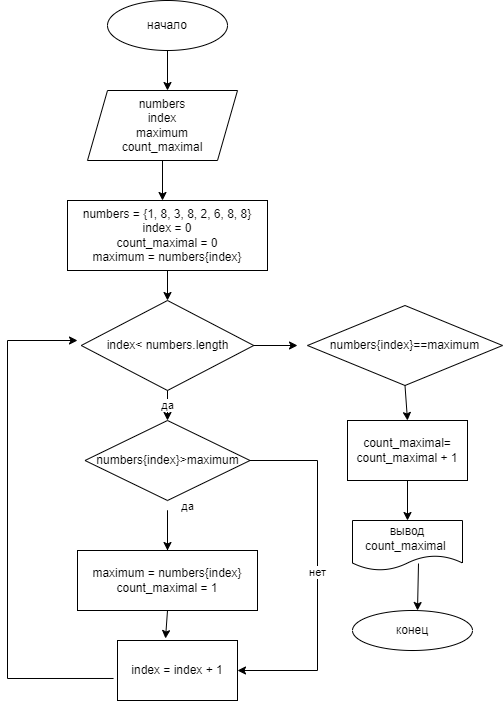

The diagram above was exported from draw.io. Its source (the exported page's mxGraphModel, read from the mxfile embedded in the PNG):
<mxGraphModel dx="868" dy="435" grid="1" gridSize="10" guides="1" tooltips="1" connect="1" arrows="1" fold="1" page="1" pageScale="1" pageWidth="827" pageHeight="1169" math="0" shadow="0">
  <root>
    <mxCell id="0" />
    <mxCell id="1" parent="0" />
    <mxCell id="QQOjpswHdoW0H-pROwFq-1" value="начало" style="ellipse;whiteSpace=wrap;html=1;" vertex="1" parent="1">
      <mxGeometry x="340" y="20" width="120" height="50" as="geometry" />
    </mxCell>
    <mxCell id="QQOjpswHdoW0H-pROwFq-2" value="" style="endArrow=classic;html=1;rounded=0;exitX=0.5;exitY=1;exitDx=0;exitDy=0;" edge="1" parent="1" source="QQOjpswHdoW0H-pROwFq-1">
      <mxGeometry width="50" height="50" relative="1" as="geometry">
        <mxPoint x="390" y="250" as="sourcePoint" />
        <mxPoint x="400" y="110" as="targetPoint" />
      </mxGeometry>
    </mxCell>
    <mxCell id="QQOjpswHdoW0H-pROwFq-8" value="" style="endArrow=classic;html=1;rounded=0;exitX=0.5;exitY=1;exitDx=0;exitDy=0;" edge="1" parent="1">
      <mxGeometry width="50" height="50" relative="1" as="geometry">
        <mxPoint x="400" y="150" as="sourcePoint" />
        <mxPoint x="400" y="170" as="targetPoint" />
      </mxGeometry>
    </mxCell>
    <mxCell id="QQOjpswHdoW0H-pROwFq-22" value="numbers&lt;br&gt;index&lt;br&gt;maximum&lt;br&gt;count_maximal" style="shape=parallelogram;perimeter=parallelogramPerimeter;whiteSpace=wrap;html=1;fixedSize=1;" vertex="1" parent="1">
      <mxGeometry x="320" y="110" width="150" height="70" as="geometry" />
    </mxCell>
    <mxCell id="QQOjpswHdoW0H-pROwFq-33" value="" style="endArrow=classic;html=1;rounded=0;exitX=0.5;exitY=1;exitDx=0;exitDy=0;" edge="1" parent="1" source="QQOjpswHdoW0H-pROwFq-22">
      <mxGeometry width="50" height="50" relative="1" as="geometry">
        <mxPoint x="390" y="300" as="sourcePoint" />
        <mxPoint x="395" y="220" as="targetPoint" />
      </mxGeometry>
    </mxCell>
    <mxCell id="QQOjpswHdoW0H-pROwFq-34" value="numbers = {1, 8, 3, 8, 2, 6, 8, 8}&lt;br&gt;index = 0&lt;br&gt;count_maximal = 0&lt;br&gt;maximum = numbers{index}" style="rounded=0;whiteSpace=wrap;html=1;" vertex="1" parent="1">
      <mxGeometry x="300" y="220" width="200" height="70" as="geometry" />
    </mxCell>
    <mxCell id="QQOjpswHdoW0H-pROwFq-36" value="" style="endArrow=classic;html=1;rounded=0;exitX=0.5;exitY=1;exitDx=0;exitDy=0;" edge="1" parent="1" source="QQOjpswHdoW0H-pROwFq-34">
      <mxGeometry width="50" height="50" relative="1" as="geometry">
        <mxPoint x="390" y="270" as="sourcePoint" />
        <mxPoint x="400" y="320" as="targetPoint" />
      </mxGeometry>
    </mxCell>
    <mxCell id="QQOjpswHdoW0H-pROwFq-37" value="index&amp;lt; numbers.length" style="rhombus;whiteSpace=wrap;html=1;" vertex="1" parent="1">
      <mxGeometry x="313.75" y="320" width="172.5" height="90" as="geometry" />
    </mxCell>
    <mxCell id="QQOjpswHdoW0H-pROwFq-38" value="да" style="edgeStyle=orthogonalEdgeStyle;rounded=0;orthogonalLoop=1;jettySize=auto;html=1;exitX=0.5;exitY=1;exitDx=0;exitDy=0;" edge="1" parent="1" source="QQOjpswHdoW0H-pROwFq-37">
      <mxGeometry relative="1" as="geometry">
        <mxPoint x="400" y="440" as="targetPoint" />
      </mxGeometry>
    </mxCell>
    <mxCell id="QQOjpswHdoW0H-pROwFq-39" style="edgeStyle=orthogonalEdgeStyle;rounded=0;orthogonalLoop=1;jettySize=auto;html=1;exitX=1;exitY=0.5;exitDx=0;exitDy=0;" edge="1" parent="1" source="QQOjpswHdoW0H-pROwFq-37">
      <mxGeometry relative="1" as="geometry">
        <mxPoint x="530" y="365" as="targetPoint" />
      </mxGeometry>
    </mxCell>
    <mxCell id="QQOjpswHdoW0H-pROwFq-40" value="numbers{index}&amp;gt;maximum" style="rhombus;whiteSpace=wrap;html=1;" vertex="1" parent="1">
      <mxGeometry x="317.5" y="440" width="165" height="80" as="geometry" />
    </mxCell>
    <mxCell id="QQOjpswHdoW0H-pROwFq-44" value="да" style="edgeStyle=orthogonalEdgeStyle;rounded=0;orthogonalLoop=1;jettySize=auto;html=1;" edge="1" parent="1" source="QQOjpswHdoW0H-pROwFq-43">
      <mxGeometry x="-0.1429" y="-10" relative="1" as="geometry">
        <mxPoint x="400" y="570" as="targetPoint" />
        <Array as="points">
          <mxPoint x="400" y="530" />
          <mxPoint x="400" y="530" />
        </Array>
        <mxPoint x="10" y="-10" as="offset" />
      </mxGeometry>
    </mxCell>
    <mxCell id="QQOjpswHdoW0H-pROwFq-43" value="maximum = numbers{index}&lt;br&gt;count_maximal = 1" style="rounded=0;whiteSpace=wrap;html=1;" vertex="1" parent="1">
      <mxGeometry x="310" y="570" width="180" height="60" as="geometry" />
    </mxCell>
    <mxCell id="QQOjpswHdoW0H-pROwFq-45" value="index = index + 1" style="rounded=0;whiteSpace=wrap;html=1;" vertex="1" parent="1">
      <mxGeometry x="350" y="660" width="120" height="60" as="geometry" />
    </mxCell>
    <mxCell id="QQOjpswHdoW0H-pROwFq-46" value="вывод count_maximal&amp;nbsp;" style="shape=document;whiteSpace=wrap;html=1;boundedLbl=1;" vertex="1" parent="1">
      <mxGeometry x="585" y="540" width="110" height="50" as="geometry" />
    </mxCell>
    <mxCell id="QQOjpswHdoW0H-pROwFq-47" value="конец" style="ellipse;whiteSpace=wrap;html=1;" vertex="1" parent="1">
      <mxGeometry x="585" y="630" width="120" height="40" as="geometry" />
    </mxCell>
    <mxCell id="QQOjpswHdoW0H-pROwFq-48" value="numbers{index}==maximum" style="rhombus;whiteSpace=wrap;html=1;" vertex="1" parent="1">
      <mxGeometry x="540" y="325" width="195" height="80" as="geometry" />
    </mxCell>
    <mxCell id="QQOjpswHdoW0H-pROwFq-49" value="count_maximal= count_maximal + 1" style="rounded=0;whiteSpace=wrap;html=1;" vertex="1" parent="1">
      <mxGeometry x="580" y="440" width="120" height="60" as="geometry" />
    </mxCell>
    <mxCell id="QQOjpswHdoW0H-pROwFq-50" value="" style="endArrow=classic;html=1;rounded=0;exitX=0.5;exitY=1;exitDx=0;exitDy=0;entryX=0.5;entryY=0;entryDx=0;entryDy=0;" edge="1" parent="1" source="QQOjpswHdoW0H-pROwFq-48" target="QQOjpswHdoW0H-pROwFq-49">
      <mxGeometry width="50" height="50" relative="1" as="geometry">
        <mxPoint x="390" y="550" as="sourcePoint" />
        <mxPoint x="440" y="500" as="targetPoint" />
      </mxGeometry>
    </mxCell>
    <mxCell id="QQOjpswHdoW0H-pROwFq-51" value="нет" style="endArrow=classic;html=1;rounded=0;exitX=1;exitY=0.5;exitDx=0;exitDy=0;entryX=1;entryY=0.5;entryDx=0;entryDy=0;" edge="1" parent="1" source="QQOjpswHdoW0H-pROwFq-40" target="QQOjpswHdoW0H-pROwFq-45">
      <mxGeometry width="50" height="50" relative="1" as="geometry">
        <mxPoint x="390" y="550" as="sourcePoint" />
        <mxPoint x="440" y="500" as="targetPoint" />
        <Array as="points">
          <mxPoint x="550" y="480" />
          <mxPoint x="550" y="690" />
        </Array>
      </mxGeometry>
    </mxCell>
    <mxCell id="QQOjpswHdoW0H-pROwFq-52" value="" style="endArrow=classic;html=1;rounded=0;exitX=-0.033;exitY=0.633;exitDx=0;exitDy=0;exitPerimeter=0;" edge="1" parent="1" source="QQOjpswHdoW0H-pROwFq-45">
      <mxGeometry width="50" height="50" relative="1" as="geometry">
        <mxPoint x="390" y="550" as="sourcePoint" />
        <mxPoint x="310" y="360" as="targetPoint" />
        <Array as="points">
          <mxPoint x="240" y="698" />
          <mxPoint x="240" y="360" />
        </Array>
      </mxGeometry>
    </mxCell>
    <mxCell id="QQOjpswHdoW0H-pROwFq-53" value="" style="endArrow=classic;html=1;rounded=0;exitX=0.5;exitY=1;exitDx=0;exitDy=0;entryX=0.4;entryY=-0.033;entryDx=0;entryDy=0;entryPerimeter=0;" edge="1" parent="1" source="QQOjpswHdoW0H-pROwFq-43" target="QQOjpswHdoW0H-pROwFq-45">
      <mxGeometry width="50" height="50" relative="1" as="geometry">
        <mxPoint x="390" y="550" as="sourcePoint" />
        <mxPoint x="440" y="500" as="targetPoint" />
      </mxGeometry>
    </mxCell>
    <mxCell id="QQOjpswHdoW0H-pROwFq-55" value="" style="endArrow=classic;html=1;rounded=0;exitX=0.5;exitY=1;exitDx=0;exitDy=0;" edge="1" parent="1" source="QQOjpswHdoW0H-pROwFq-49">
      <mxGeometry width="50" height="50" relative="1" as="geometry">
        <mxPoint x="390" y="550" as="sourcePoint" />
        <mxPoint x="640" y="540" as="targetPoint" />
      </mxGeometry>
    </mxCell>
    <mxCell id="QQOjpswHdoW0H-pROwFq-56" value="" style="endArrow=classic;html=1;rounded=0;exitX=0.6;exitY=0.86;exitDx=0;exitDy=0;exitPerimeter=0;" edge="1" parent="1" source="QQOjpswHdoW0H-pROwFq-46">
      <mxGeometry width="50" height="50" relative="1" as="geometry">
        <mxPoint x="650" y="600" as="sourcePoint" />
        <mxPoint x="650" y="630" as="targetPoint" />
      </mxGeometry>
    </mxCell>
  </root>
</mxGraphModel>